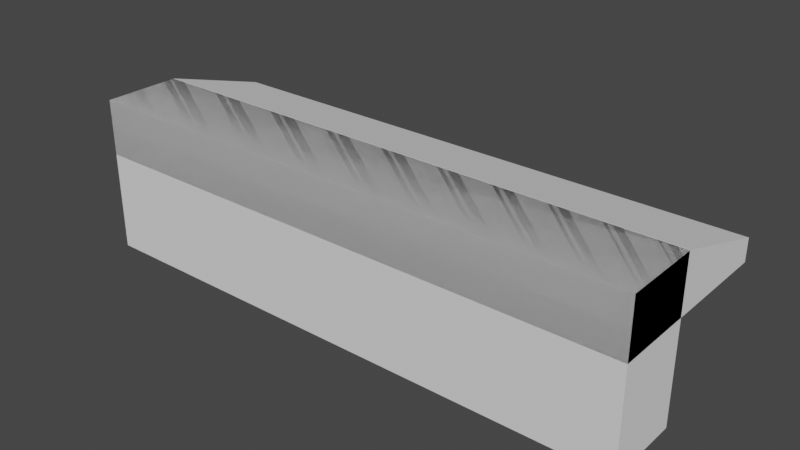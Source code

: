 # Source: pcb_holder_0.blend  (saved by Blender 3.1.7; exported with 4.5.12 LTS)
import bpy
from mathutils import Matrix  # noqa: F401  (used for matrix-valued properties, if any)

bpy.ops.wm.read_factory_settings(use_empty=True)
scene = bpy.context.scene
scene.name = 'Scene'

# ---- collections
col_collection = bpy.data.collections.new('Collection'); scene.collection.children.link(col_collection)

# ---- world
world_world = bpy.data.worlds.new('World'); scene.world = world_world
world_world.use_nodes = True; world_world.node_tree.nodes.clear()
_N = world_world.node_tree.nodes; _L = world_world.node_tree.links
n0 = _N.new('ShaderNodeOutputWorld'); n0.name = 'World Output'; n0.location = (300, 300)
n1 = _N.new('ShaderNodeBackground'); n1.name = 'Background'; n1.location = (10, 300)
n1.inputs[0].default_value = (0.05088, 0.05088, 0.05088, 1.0)
_L.new(n1.outputs[0], n0.inputs[0])
n0.is_active_output = True
world_world.color = (0.05088, 0.05088, 0.05088)
world_world.use_sun_shadow = False
world_world.sun_shadow_jitter_overblur = 0.0

# ---- meshes
me_cube_002 = bpy.data.meshes.new('Cube.002')
me_cube_002.from_pydata([(-1.0, -1.0, -1.0), (-1.0, -1.0, 1.0), (-1.0, 1.0, 1.0), (1.0, -1.0, -1.0), (1.0, -1.0, 1.0), (1.0, 1.0, 1.0), (-1.0, -4.556, 1.0), (-1.0, 1.0, 1.0), (-1.0, -4.556, 0.1667), (-1.0, 1.0, 0.1667), (1.0, -4.556, 1.0), (1.0, 1.0, 1.0), (1.0, -4.556, 0.1667), (1.0, 1.0, 0.1667), (-1.0, 1.0, 0.1595), (-1.0, -0.2066, -1.0), (1.0, 1.0, 0.1595), (1.0, -0.2066, -1.0)], [], [(0, 1, 2, 14, 15), (2, 5, 16, 14), (16, 5, 4, 3, 17), (3, 4, 1, 0), (3, 0, 15, 17), (5, 2, 1, 4), (6, 7, 9, 8), (8, 9, 13, 12), (12, 13, 11, 10), (10, 11, 7, 6), (8, 12, 10, 6), (13, 9, 7, 11), (15, 14, 16, 17)])
_uv = me_cube_002.uv_layers.new(name='UVMap')
_uv.uv.foreach_set('vector', [0.375, 0.0, 0.625, 0.0, 0.625, 0.25, 0.5199, 0.25, 0.375, 0.09917, 0.625, 0.25, 0.625, 0.5, 0.5199, 0.5, 0.5199, 0.25, 0.5199, 0.5, 0.625, 0.5, 0.625, 0.75, 0.375, 0.75, 0.375, 0.6508, 0.375, 0.75, 0.625, 0.75, 0.625, 1.0, 0.375, 1.0, 0.375, 0.75, 0.125, 0.75, 0.125, 0.6508, 0.375, 0.6508, 0.625, 0.5, 0.875, 0.5, 0.875, 0.75, 0.625, 0.75, 0.375, 0.0, 0.625, 0.0, 0.625, 0.25, 0.375, 0.25, 0.375, 0.25, 0.625, 0.25, 0.625, 0.5, 0.375, 0.5, 0.375, 0.5, 0.625, 0.5, 0.625, 0.75, 0.375, 0.75, 0.375, 0.75, 0.625, 0.75, 0.625, 1.0, 0.375, 1.0, 0.125, 0.5, 0.375, 0.5, 0.375, 0.75, 0.125, 0.75, 0.625, 0.5, 0.875, 0.5, 0.875, 0.75, 0.625, 0.75, 0.4078, 0.9795, 0.59, 0.9795, 0.59, 0.7705, 0.4078, 0.7705])
me_cube_002.use_remesh_fix_poles = True
me_cube_002.use_remesh_preserve_attributes = False
me_cube_002.update()

# ---- objects
ob_cube_001 = bpy.data.objects.new('Cube.001', me_cube_002)

# ---- transforms, parenting, visibility, modifiers, constraints
ob_cube_001.location = (0.0, 0.7, 0.64)
ob_cube_001.rotation_euler = (1.571, 0.0, 0.0)
ob_cube_001.scale = (3.6, 0.36, 1.2)

# ---- collection membership
col_collection.objects.link(ob_cube_001)

# ---- scene / render settings (as saved in the file)
scene.frame_start = 1; scene.frame_end = 250; scene.frame_set(1)
scene.render.engine = 'BLENDER_EEVEE_NEXT'
scene.cycles.sampling_pattern = 'TABULATED_SOBOL'
scene.cycles.use_light_tree = False
scene.view_settings.view_transform = 'Filmic'
bpy.context.view_layer.update()

# ---- added for rendering (the .blend has no active camera and no usable light): camera, sun
cam_auto = bpy.data.cameras.new('AutoCamera')
cam_auto.lens = 50.0
cam_auto.sensor_width = 36.0
cam_auto.clip_end = 1000.0
ob_auto_camera = bpy.data.objects.new('AutoCamera', cam_auto)
scene.collection.objects.link(ob_auto_camera)
ob_auto_camera.location = (7.26169, -8.01402, 5.80935)
ob_auto_camera.rotation_euler = (1.09748, -7.21219e-08, 0.694738)
scene.camera = ob_auto_camera
light_auto_sun = bpy.data.lights.new('AutoSun', 'SUN')
light_auto_sun.energy = 3.0
light_auto_sun.angle = 0.0523599
ob_auto_sun = bpy.data.objects.new('AutoSun', light_auto_sun)
scene.collection.objects.link(ob_auto_sun)
ob_auto_sun.rotation_euler = (0.872665, 0.174533, 0.523599)
bpy.context.view_layer.update()

